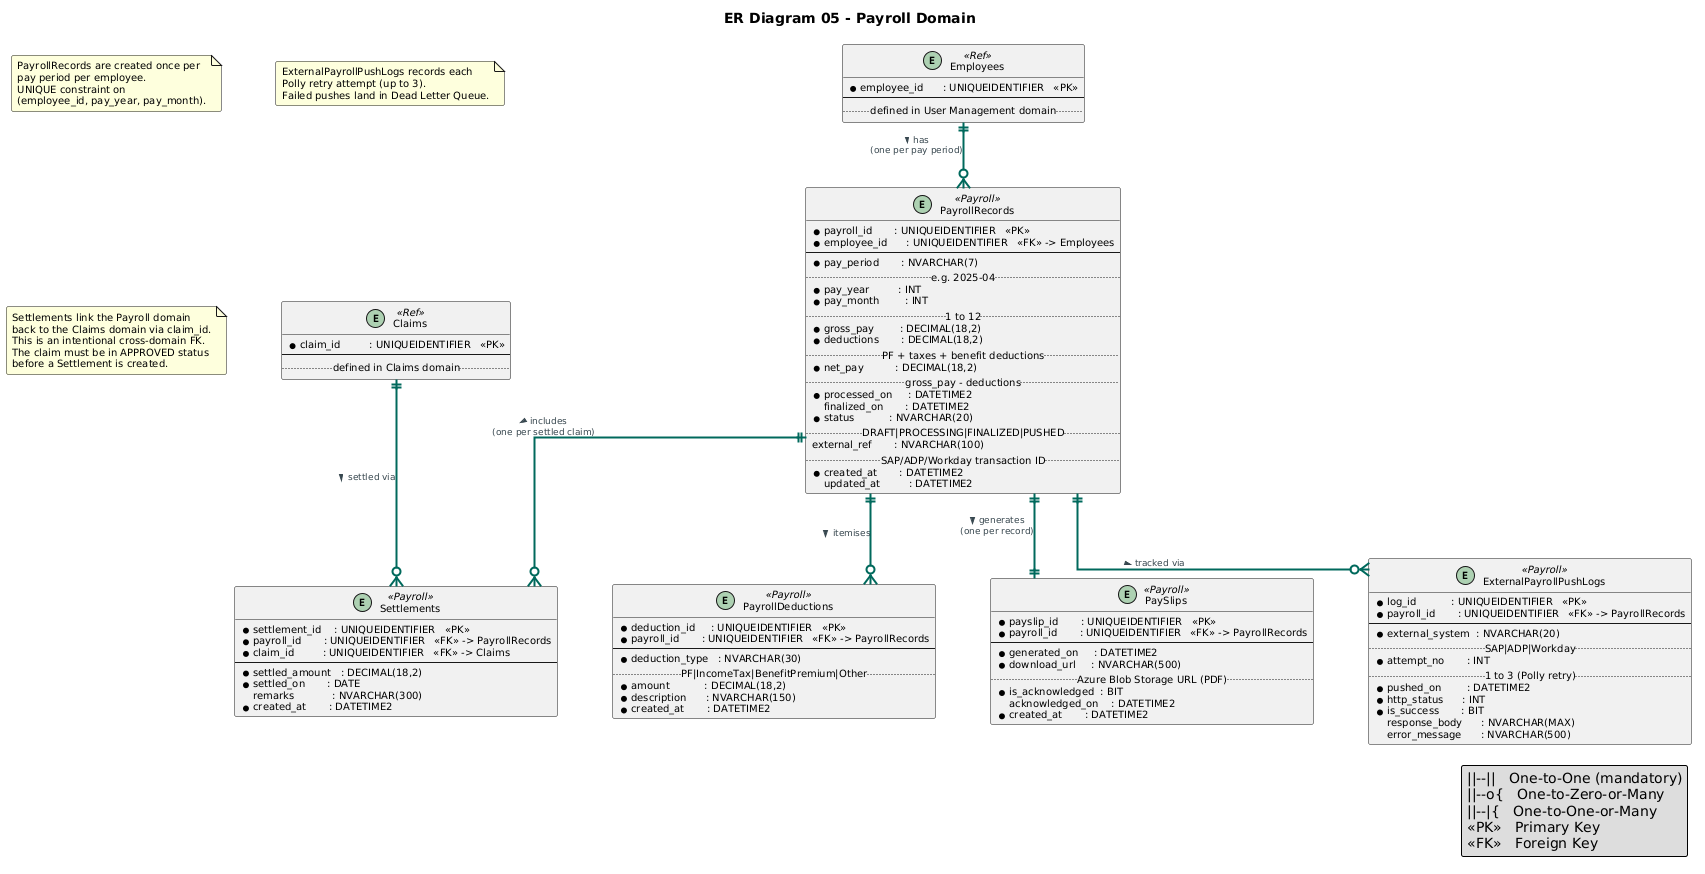

The diagram above was rendered by PlantUML. Its source (embedded in the PNG):
@startuml
title ER Diagram 05 - Payroll Domain

skinparam defaultFontName        SansSerif
skinparam defaultFontSize        10
skinparam shadowing              false
skinparam roundCorner            4
skinparam linetype               ortho
skinparam nodesep                55
skinparam ranksep                65

skinparam entity {
  BackgroundColor       #FFFFFF
  BorderColor           #00695C
  FontColor             #004D40
  AttributeFontColor    #212121
  FontSize              11
  AttributeFontSize     10
  BorderThickness       1.5
}

skinparam entity<<Payroll>> {
  HeaderBackgroundColor #00695C
  HeaderFontColor       #FFFFFF
}

skinparam entity<<Ref>> {
  HeaderBackgroundColor #546E7A
  HeaderFontColor       #FFFFFF
}

skinparam arrow {
  Color      #00695C
  Thickness  2
  FontColor  #37474F
  FontSize   9
}

' ══════════════════════════════════════════
' REFERENCE ENTITIES (cross-domain)
' ══════════════════════════════════════════

entity "Employees" <<Ref>> {
  * employee_id      : UNIQUEIDENTIFIER   <<PK>>
  --
  ..defined in User Management domain..
}

entity "Claims" <<Ref>> {
  * claim_id         : UNIQUEIDENTIFIER   <<PK>>
  --
  ..defined in Claims domain..
}

' ══════════════════════════════════════════
' PAYROLL ENTITIES
' ══════════════════════════════════════════

entity "PayrollRecords" <<Payroll>> {
  * payroll_id       : UNIQUEIDENTIFIER   <<PK>>
  * employee_id      : UNIQUEIDENTIFIER   <<FK>> -> Employees
  --
  * pay_period       : NVARCHAR(7)
  ..e.g. 2025-04..
  * pay_year         : INT
  * pay_month        : INT
  ..1 to 12..
  * gross_pay        : DECIMAL(18,2)
  * deductions       : DECIMAL(18,2)
  ..PF + taxes + benefit deductions..
  * net_pay          : DECIMAL(18,2)
  ..gross_pay - deductions..
  * processed_on     : DATETIME2
  finalized_on       : DATETIME2
  * status           : NVARCHAR(20)
  ..DRAFT|PROCESSING|FINALIZED|PUSHED..
  external_ref       : NVARCHAR(100)
  ..SAP/ADP/Workday transaction ID..
  * created_at       : DATETIME2
  updated_at         : DATETIME2
}

entity "Settlements" <<Payroll>> {
  * settlement_id    : UNIQUEIDENTIFIER   <<PK>>
  * payroll_id       : UNIQUEIDENTIFIER   <<FK>> -> PayrollRecords
  * claim_id         : UNIQUEIDENTIFIER   <<FK>> -> Claims
  --
  * settled_amount   : DECIMAL(18,2)
  * settled_on       : DATE
  remarks            : NVARCHAR(300)
  * created_at       : DATETIME2
}

entity "PayrollDeductions" <<Payroll>> {
  * deduction_id     : UNIQUEIDENTIFIER   <<PK>>
  * payroll_id       : UNIQUEIDENTIFIER   <<FK>> -> PayrollRecords
  --
  * deduction_type   : NVARCHAR(30)
  ..PF|IncomeTax|BenefitPremium|Other..
  * amount           : DECIMAL(18,2)
  * description      : NVARCHAR(150)
  * created_at       : DATETIME2
}

entity "PaySlips" <<Payroll>> {
  * payslip_id       : UNIQUEIDENTIFIER   <<PK>>
  * payroll_id       : UNIQUEIDENTIFIER   <<FK>> -> PayrollRecords
  --
  * generated_on     : DATETIME2
  * download_url     : NVARCHAR(500)
  ..Azure Blob Storage URL (PDF)..
  * is_acknowledged  : BIT
  acknowledged_on    : DATETIME2
  * created_at       : DATETIME2
}

entity "ExternalPayrollPushLogs" <<Payroll>> {
  * log_id           : UNIQUEIDENTIFIER   <<PK>>
  * payroll_id       : UNIQUEIDENTIFIER   <<FK>> -> PayrollRecords
  --
  * external_system  : NVARCHAR(20)
  ..SAP|ADP|Workday..
  * attempt_no       : INT
  ..1 to 3 (Polly retry)..
  * pushed_on        : DATETIME2
  * http_status      : INT
  * is_success       : BIT
  response_body      : NVARCHAR(MAX)
  error_message      : NVARCHAR(500)
}

' ══════════════════════════════════════════
' RELATIONSHIPS
' ══════════════════════════════════════════

Employees         ||--o{   PayrollRecords          : "has >\n(one per pay period)"
PayrollRecords    ||--o{   Settlements             : "includes >\n(one per settled claim)"
PayrollRecords    ||--o{   PayrollDeductions       : "itemises >"
PayrollRecords    ||--||   PaySlips               : "generates >\n(one per record)"
PayrollRecords    ||--o{   ExternalPayrollPushLogs : "tracked via >"
Claims            ||--o{   Settlements            : "settled via >"

note "PayrollRecords are created once per\npay period per employee.\nUNIQUE constraint on\n(employee_id, pay_year, pay_month)." as N1

note "ExternalPayrollPushLogs records each\nPolly retry attempt (up to 3).\nFailed pushes land in Dead Letter Queue." as N2

note "Settlements link the Payroll domain\nback to the Claims domain via claim_id.\nThis is an intentional cross-domain FK.\nThe claim must be in APPROVED status\nbefore a Settlement is created." as N3

legend right
  ||--||   One-to-One (mandatory)
  ||--o{   One-to-Zero-or-Many
  ||--|{   One-to-One-or-Many
  <<PK>>   Primary Key
  <<FK>>   Foreign Key
endlegend
@enduml